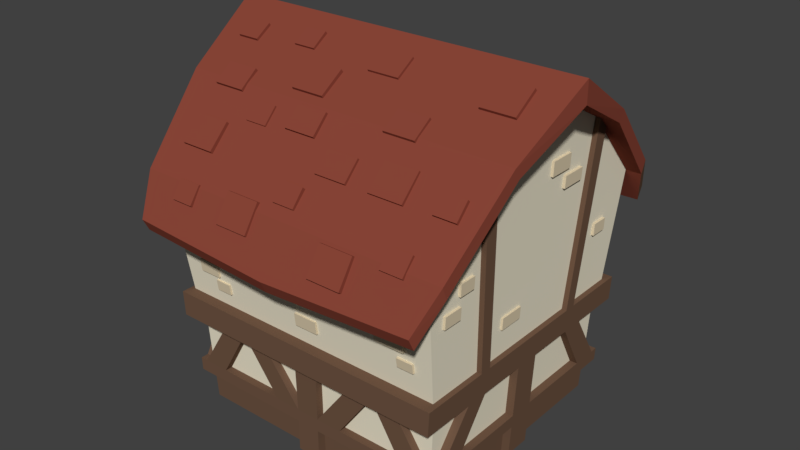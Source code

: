 # Source: medium_house_top.blend  (saved by Blender 2.78.0; exported with 4.5.12 LTS)
import bpy
from mathutils import Matrix  # noqa: F401  (used for matrix-valued properties, if any)

bpy.ops.wm.read_factory_settings(use_empty=True)
scene = bpy.context.scene
scene.name = 'Scene'

# ---- collections
col_collection_1 = bpy.data.collections.new('Collection 1'); scene.collection.children.link(col_collection_1)

# ---- materials (node trees are filled in below, after node groups)
mat_wood = bpy.data.materials.new('wood')
mat_wood.alpha_threshold = 0.0
mat_wood.use_transparent_shadow = False
mat_wood.diffuse_color = (0.1574, 0.08942, 0.05607, 1.0)
mat_wood.roughness = 0.5
mat_plaster = bpy.data.materials.new('plaster')
mat_plaster.alpha_threshold = 0.0
mat_plaster.use_transparent_shadow = False
mat_plaster.diffuse_color = (0.8412, 0.7797, 0.6112, 1.0)
mat_plaster.roughness = 0.5
mat_bricks = bpy.data.materials.new('bricks')
mat_bricks.alpha_threshold = 0.0
mat_bricks.use_transparent_shadow = False
mat_bricks.diffuse_color = (0.7106, 0.6033, 0.4212, 1.0)
mat_bricks.roughness = 0.5
mat_roof = bpy.data.materials.new('roof')
mat_roof.alpha_threshold = 0.0
mat_roof.use_transparent_shadow = False
mat_roof.diffuse_color = (0.2598, 0.06222, 0.03992, 1.0)
mat_roof.roughness = 0.5
mat_roof.line_color = (0.0, 0.0, 0.0, 1.0)

# ---- material node trees

# ---- world
world_world = bpy.data.worlds.new('World'); scene.world = world_world
world_world.color = (0.05088, 0.05088, 0.05088)
world_world.use_sun_shadow = False
world_world.sun_shadow_jitter_overblur = 0.0
world_world.cycles.sampling_method = 'MANUAL'

# ---- meshes
me_cube_001 = bpy.data.meshes.new('Cube.001')
me_cube_001.from_pydata([(1.091, 4.487, 2.179), (1.091, 4.838, 1.825), (1.091, 4.433, 2.127), (1.091, 4.782, 1.765), (1.667, 4.487, 2.179), (1.667, 4.838, 1.825), (1.667, 4.433, 2.127), (1.667, 4.782, 1.765), (-2.309, 4.333, 2.352), (-2.309, 4.685, 1.999), (-2.309, 4.279, 2.301), (-2.309, 4.629, 1.939), (-1.733, 4.333, 2.352), (-1.733, 4.685, 1.999), (-1.733, 4.279, 2.301), (-1.733, 4.629, 1.939), (-0.9709, 5.228, 1.418), (-0.9709, 5.506, 1.005), (-0.9709, 5.165, 1.378), (-0.9709, 5.439, 0.9562), (-0.3951, 5.228, 1.418), (-0.3951, 5.506, 1.005), (-0.3951, 5.165, 1.378), (-0.3951, 5.439, 0.9562), (0.7622, 3.471, 3.027), (0.7622, 3.886, 2.752), (0.7622, 3.428, 2.966), (0.7622, 3.843, 2.682), (1.338, 3.471, 3.027), (1.338, 3.886, 2.752), (1.338, 3.428, 2.966), (1.338, 3.843, 2.682), (-1.07, 3.617, 2.913), (-1.07, 4.032, 2.637), (-1.07, 3.574, 2.852), (-1.07, 3.989, 2.567), (-0.4937, 3.617, 2.913), (-0.4937, 4.032, 2.637), (-0.4937, 3.574, 2.852), (-0.4937, 3.989, 2.567), (1.939, 5.512, 0.9761), (1.939, 5.786, 0.5598), (1.939, 5.449, 0.9366), (1.939, 5.719, 0.5121), (2.515, 5.512, 0.9761), (2.515, 5.786, 0.5598), (2.515, 5.449, 0.9366), (2.515, 5.719, 0.5121), (-0.2699, 4.079, 2.569), (-0.2699, 4.328, 2.358), (-0.2699, 4.029, 2.514), (-0.2699, 4.278, 2.297), (0.1083, 4.079, 2.569), (0.1083, 4.328, 2.358), (0.1083, 4.029, 2.514), (0.1083, 4.278, 2.297), (-1.44, 4.759, 1.892), (-1.44, 4.996, 1.667), (-1.44, 4.706, 1.84), (-1.44, 4.942, 1.609), (-1.062, 4.759, 1.892), (-1.062, 4.996, 1.667), (-1.062, 4.706, 1.84), (-1.062, 4.942, 1.609), (2.149, 4.504, 2.171), (2.149, 4.741, 1.946), (2.149, 4.451, 2.119), (2.149, 4.687, 1.888), (2.527, 4.504, 2.171), (2.527, 4.741, 1.946), (2.527, 4.451, 2.119), (2.527, 4.687, 1.888), (-2.57, 5.552, 0.9022), (-2.57, 5.732, 0.629), (-2.57, 5.489, 0.8634), (-2.57, 5.666, 0.5848), (-2.192, 5.552, 0.9022), (-2.192, 5.732, 0.629), (-2.192, 5.489, 0.8634), (-2.192, 5.666, 0.5848), (-0.6976, 4.821, 1.863), (-0.6976, 5.101, 1.587), (-0.6976, 4.77, 1.816), (-0.6976, 5.048, 1.532), (-0.1571, 4.821, 1.863), (-0.1571, 5.101, 1.587), (-0.1571, 4.77, 1.816), (-0.1571, 5.048, 1.532), (0.1537, 4.485, 2.178), (0.1537, 4.764, 1.902), (0.1537, 4.434, 2.131), (0.1537, 4.712, 1.847), (0.6942, 4.485, 2.178), (0.6942, 4.764, 1.902), (0.6942, 4.434, 2.131), (0.6942, 4.712, 1.847), (-2.328, 5.053, 1.636), (-2.328, 5.296, 1.327), (-2.328, 4.997, 1.595), (-2.328, 5.237, 1.279), (-1.787, 5.053, 1.636), (-1.787, 5.296, 1.327), (-1.787, 4.997, 1.595), (-1.787, 5.237, 1.279), (0.8508, 5.096, 1.59), (0.8508, 5.32, 1.268), (0.8508, 5.037, 1.553), (0.8508, 5.259, 1.224), (1.391, 5.096, 1.59), (1.391, 5.32, 1.268), (1.391, 5.037, 1.553), (1.391, 5.259, 1.224), (-0.0157, 5.555, 0.8877), (-0.0157, 5.767, 0.5568), (-0.0157, 5.495, 0.8523), (-0.0157, 5.704, 0.5149), (0.5248, 5.555, 0.8877), (0.5248, 5.767, 0.5568), (0.5248, 5.495, 0.8523), (0.5248, 5.704, 0.5149), (-2.02, 3.693, 2.87), (-2.02, 3.958, 2.678), (-2.02, 3.648, 2.811), (-2.02, 3.912, 2.613), (-1.642, 3.693, 2.87), (-1.642, 3.958, 2.678), (-1.642, 3.648, 2.811), (-1.642, 3.912, 2.613), (1.785, 3.854, 2.764), (1.785, 4.103, 2.552), (1.785, 3.804, 2.709), (1.785, 4.053, 2.492), (2.163, 3.854, 2.764), (2.163, 4.103, 2.552), (2.163, 3.804, 2.709), (2.163, 4.053, 2.492), (-1.498, 5.606, 0.8041), (-1.498, 5.795, 0.5374), (-1.498, 5.544, 0.7631), (-1.498, 5.731, 0.4909), (-1.12, 5.606, 0.8041), (-1.12, 5.795, 0.5374), (-1.12, 5.544, 0.7631), (-1.12, 5.731, 0.4909), (1.091, 4.487, -1.762), (1.091, 4.838, -1.409), (1.091, 4.433, -1.711), (1.091, 4.782, -1.349), (1.667, 4.487, -1.762), (1.667, 4.838, -1.409), (1.667, 4.433, -1.711), (1.667, 4.782, -1.349), (-2.309, 4.333, -1.936), (-2.309, 4.685, -1.583), (-2.309, 4.279, -1.885), (-2.309, 4.629, -1.522), (-1.733, 4.333, -1.936), (-1.733, 4.685, -1.583), (-1.733, 4.279, -1.885), (-1.733, 4.629, -1.522), (-0.9709, 5.228, -1.002), (-0.9709, 5.506, -0.5883), (-0.9709, 5.165, -0.9617), (-0.9709, 5.439, -0.5399), (-0.3951, 5.228, -1.002), (-0.3951, 5.506, -0.5883), (-0.3951, 5.165, -0.9617), (-0.3951, 5.439, -0.5399), (0.7622, 3.471, -2.611), (0.7622, 3.886, -2.336), (0.7622, 3.428, -2.55), (0.7622, 3.843, -2.265), (1.338, 3.471, -2.611), (1.338, 3.886, -2.336), (1.338, 3.428, -2.55), (1.338, 3.843, -2.265), (-1.07, 3.617, -2.497), (-1.07, 4.032, -2.221), (-1.07, 3.574, -2.435), (-1.07, 3.989, -2.151), (-0.4937, 3.617, -2.497), (-0.4937, 4.032, -2.221), (-0.4937, 3.574, -2.435), (-0.4937, 3.989, -2.151), (1.939, 5.512, -0.5598), (1.939, 5.786, -0.1436), (1.939, 5.449, -0.5204), (1.939, 5.719, -0.09588), (2.515, 5.512, -0.5598), (2.515, 5.786, -0.1436), (2.515, 5.449, -0.5204), (2.515, 5.719, -0.09588), (-0.2699, 4.079, -2.153), (-0.2699, 4.328, -1.941), (-0.2699, 4.029, -2.098), (-0.2699, 4.278, -1.88), (0.1083, 4.079, -2.153), (0.1083, 4.328, -1.941), (0.1083, 4.029, -2.098), (0.1083, 4.278, -1.88), (-1.44, 4.759, -1.476), (-1.44, 4.996, -1.251), (-1.44, 4.706, -1.424), (-1.44, 4.942, -1.193), (-1.062, 4.759, -1.476), (-1.062, 4.996, -1.251), (-1.062, 4.706, -1.424), (-1.062, 4.942, -1.193), (2.149, 4.504, -1.754), (2.149, 4.741, -1.529), (2.149, 4.451, -1.702), (2.149, 4.687, -1.471), (2.527, 4.504, -1.754), (2.527, 4.741, -1.529), (2.527, 4.451, -1.702), (2.527, 4.687, -1.471), (-2.57, 5.552, -0.486), (-2.57, 5.732, -0.2128), (-2.57, 5.489, -0.4472), (-2.57, 5.666, -0.1686), (-2.192, 5.552, -0.486), (-2.192, 5.732, -0.2128), (-2.192, 5.489, -0.4472), (-2.192, 5.666, -0.1686), (-0.6976, 4.821, -1.447), (-0.6976, 5.101, -1.171), (-0.6976, 4.77, -1.399), (-0.6976, 5.048, -1.116), (-0.1571, 4.821, -1.447), (-0.1571, 5.101, -1.171), (-0.1571, 4.77, -1.399), (-0.1571, 5.048, -1.116), (0.1537, 4.485, -1.762), (0.1537, 4.764, -1.486), (0.1537, 4.434, -1.715), (0.1537, 4.712, -1.431), (0.6942, 4.485, -1.762), (0.6942, 4.764, -1.486), (0.6942, 4.434, -1.715), (0.6942, 4.712, -1.431), (-2.328, 5.053, -1.22), (-2.328, 5.296, -0.911), (-2.328, 4.997, -1.179), (-2.328, 5.237, -0.8632), (-1.787, 5.053, -1.22), (-1.787, 5.296, -0.911), (-1.787, 4.997, -1.179), (-1.787, 5.237, -0.8632), (0.8508, 5.096, -1.174), (0.8508, 5.32, -0.8518), (0.8508, 5.037, -1.136), (0.8508, 5.259, -0.8075), (1.391, 5.096, -1.174), (1.391, 5.32, -0.8518), (1.391, 5.037, -1.136), (1.391, 5.259, -0.8075), (-0.0157, 5.555, -0.4715), (-0.0157, 5.767, -0.1406), (-0.0157, 5.495, -0.4361), (-0.0157, 5.704, -0.09869), (0.5248, 5.555, -0.4715), (0.5248, 5.767, -0.1406), (0.5248, 5.495, -0.4361), (0.5248, 5.704, -0.09869), (-2.02, 3.693, -2.453), (-2.02, 3.958, -2.261), (-2.02, 3.648, -2.395), (-2.02, 3.912, -2.197), (-1.642, 3.693, -2.453), (-1.642, 3.958, -2.261), (-1.642, 3.648, -2.395), (-1.642, 3.912, -2.197), (1.785, 3.854, -2.348), (1.785, 4.103, -2.136), (1.785, 3.804, -2.293), (1.785, 4.053, -2.075), (2.163, 3.854, -2.348), (2.163, 4.103, -2.136), (2.163, 3.804, -2.293), (2.163, 4.053, -2.075), (-1.498, 5.606, -0.3879), (-1.498, 5.795, -0.1212), (-1.498, 5.544, -0.3469), (-1.498, 5.731, -0.07471), (-1.12, 5.606, -0.3879), (-1.12, 5.795, -0.1212), (-1.12, 5.544, -0.3469), (-1.12, 5.731, -0.07471), (2.353, 2.305, 0.895), (2.371, 2.503, 0.895), (2.353, 2.305, 0.4692), (2.371, 2.503, 0.4692), (2.415, 2.305, 0.895), (2.424, 2.503, 0.895), (2.415, 2.305, 0.4692), (2.424, 2.503, 0.4692), (2.463, 4.064, -0.3194), (2.482, 4.261, -0.3194), (2.463, 4.064, -0.7452), (2.482, 4.261, -0.7452), (2.525, 4.064, -0.3194), (2.535, 4.261, -0.3194), (2.525, 4.064, -0.7452), (2.535, 4.261, -0.7452), (2.476, 4.367, 0.03164), (2.494, 4.6, 0.03164), (2.476, 4.367, -0.3942), (2.494, 4.6, -0.3942), (2.538, 4.367, 0.03164), (2.547, 4.6, 0.03164), (2.538, 4.367, -0.3942), (2.547, 4.6, -0.3942), (2.419, 3.356, 1.976), (2.437, 3.554, 1.976), (2.419, 3.356, 1.687), (2.437, 3.554, 1.687), (2.481, 3.356, 1.976), (2.49, 3.554, 1.976), (2.481, 3.356, 1.687), (2.49, 3.554, 1.687), (2.396, 2.993, 2.263), (2.414, 3.191, 2.263), (2.396, 2.993, 1.932), (2.414, 3.191, 1.932), (2.458, 2.993, 2.263), (2.467, 3.191, 2.263), (2.458, 2.993, 1.932), (2.467, 3.191, 1.932), (2.396, 2.889, -1.368), (2.414, 3.087, -1.368), (2.396, 2.889, -1.657), (2.414, 3.087, -1.657), (2.458, 2.889, -1.368), (2.467, 3.087, -1.368), (2.458, 2.889, -1.657), (2.467, 3.087, -1.657), (-2.353, 2.305, 0.895), (-2.371, 2.503, 0.895), (-2.353, 2.305, 0.4692), (-2.371, 2.503, 0.4692), (-2.415, 2.305, 0.895), (-2.424, 2.503, 0.895), (-2.415, 2.305, 0.4692), (-2.424, 2.503, 0.4692), (-2.463, 4.064, -0.3194), (-2.482, 4.261, -0.3194), (-2.463, 4.064, -0.7452), (-2.482, 4.261, -0.7452), (-2.525, 4.064, -0.3194), (-2.535, 4.261, -0.3194), (-2.525, 4.064, -0.7452), (-2.535, 4.261, -0.7452), (-2.476, 4.367, 0.03164), (-2.494, 4.6, 0.03164), (-2.476, 4.367, -0.3942), (-2.494, 4.6, -0.3942), (-2.538, 4.367, 0.03164), (-2.547, 4.6, 0.03164), (-2.538, 4.367, -0.3942), (-2.547, 4.6, -0.3942), (-2.419, 3.356, 1.976), (-2.437, 3.554, 1.976), (-2.419, 3.356, 1.687), (-2.437, 3.554, 1.687), (-2.481, 3.356, 1.976), (-2.49, 3.554, 1.976), (-2.481, 3.356, 1.687), (-2.49, 3.554, 1.687), (-2.396, 2.993, 2.263), (-2.414, 3.191, 2.263), (-2.396, 2.993, 1.932), (-2.414, 3.191, 1.932), (-2.458, 2.993, 2.263), (-2.467, 3.191, 2.263), (-2.458, 2.993, 1.932), (-2.467, 3.191, 1.932), (-2.396, 2.889, -1.368), (-2.414, 3.087, -1.368), (-2.396, 2.889, -1.657), (-2.414, 3.087, -1.657), (-2.458, 2.889, -1.368), (-2.467, 3.087, -1.368), (-2.458, 2.889, -1.657), (-2.467, 3.087, -1.657), (-0.08339, 2.131, 2.427), (-0.08339, 2.34, 2.451), (-0.08339, 2.131, 2.37), (-0.08339, 2.34, 2.398), (0.3231, 2.131, 2.427), (0.3231, 2.34, 2.451), (0.3231, 2.131, 2.37), (0.3231, 2.34, 2.398), (-2.022, 2.341, 2.454), (-2.022, 2.551, 2.478), (-2.022, 2.341, 2.398), (-2.022, 2.551, 2.426), (-1.644, 2.341, 2.454), (-1.644, 2.551, 2.478), (-1.644, 2.341, 2.398), (-1.644, 2.551, 2.426), (-1.72, 2.101, 2.421), (-1.72, 2.276, 2.444), (-1.72, 2.101, 2.364), (-1.72, 2.276, 2.392), (-1.445, 2.101, 2.421), (-1.445, 2.276, 2.444), (-1.445, 2.101, 2.364), (-1.445, 2.276, 2.392), (1.453, 2.543, 2.494), (1.453, 2.734, 2.517), (1.453, 2.543, 2.437), (1.453, 2.734, 2.465), (1.952, 2.543, 2.494), (1.952, 2.734, 2.517), (1.952, 2.543, 2.437), (1.952, 2.734, 2.465), (1.808, 2.251, 2.442), (1.808, 2.404, 2.465), (1.808, 2.251, 2.385), (1.808, 2.404, 2.413), (2.085, 2.251, 2.442), (2.085, 2.404, 2.465), (2.085, 2.251, 2.385), (2.085, 2.404, 2.413), (-0.5345, 2.996, 2.537), (-0.5345, 3.206, 2.56), (-0.5345, 2.996, 2.48), (-0.5345, 3.206, 2.508), (-0.128, 2.996, 2.537), (-0.128, 3.206, 2.56), (-0.128, 2.996, 2.48), (-0.128, 3.206, 2.508), (-0.08339, 2.131, -2.011), (-0.08339, 2.34, -2.034), (-0.08339, 2.131, -1.954), (-0.08339, 2.34, -1.982), (0.3231, 2.131, -2.011), (0.3231, 2.34, -2.034), (0.3231, 2.131, -1.954), (0.3231, 2.34, -1.982), (-2.022, 2.341, -2.038), (-2.022, 2.551, -2.062), (-2.022, 2.341, -1.981), (-2.022, 2.551, -2.01), (-1.644, 2.341, -2.038), (-1.644, 2.551, -2.062), (-1.644, 2.341, -1.981), (-1.644, 2.551, -2.01), (-1.72, 2.101, -2.004), (-1.72, 2.276, -2.028), (-1.72, 2.101, -1.947), (-1.72, 2.276, -1.976), (-1.445, 2.101, -2.004), (-1.445, 2.276, -2.028), (-1.445, 2.101, -1.947), (-1.445, 2.276, -1.976), (1.453, 2.543, -2.077), (1.453, 2.734, -2.101), (1.453, 2.543, -2.02), (1.453, 2.734, -2.049), (1.952, 2.543, -2.077), (1.952, 2.734, -2.101), (1.952, 2.543, -2.02), (1.952, 2.734, -2.049), (1.808, 2.251, -2.026), (1.808, 2.404, -2.049), (1.808, 2.251, -1.969), (1.808, 2.404, -1.997), (2.085, 2.251, -2.026), (2.085, 2.404, -2.049), (2.085, 2.251, -1.969), (2.085, 2.404, -1.997), (-0.5345, 2.996, -2.121), (-0.5345, 3.206, -2.144), (-0.5345, 2.996, -2.064), (-0.5345, 3.206, -2.092), (-0.128, 2.996, -2.121), (-0.128, 3.206, -2.144), (-0.128, 2.996, -2.064), (-0.128, 3.206, -2.092), (2.356, 1.854, 2.356), (2.458, 3.698, 2.598), (2.417, 1.439, 2.538), (2.44, 1.849, 2.538), (2.282, 1.439, 2.248), (2.192, -0.1714, 2.204), (2.327, -0.1714, 0.4307), (2.528, 4.935, 1.412), (2.356, 1.854, 1.19), (2.44, 1.849, 1.19), (2.417, 1.439, 0.4307), (2.282, 1.439, 0.4307), (2.192, -0.1714, 0.4307), (2.516, 4.733, 1.615), (2.356, 1.854, 1.389), (2.44, 1.849, 1.389), (2.417, 1.439, 1.247), (2.282, 1.439, 1.247), (2.611, 4.935, 1.412), (2.6, 4.733, 1.615), (2.368, 0.5598, 2.355), (2.356, 0.3439, 2.355), (2.417, 1.439, 1.641), (2.282, 1.439, 1.635), (2.368, 0.5598, 1.781), (2.368, 0.5598, 2.225), (0.1996, -0.1714, 2.355), (2.368, 0.5598, 0.4307), (2.233, 0.5598, 2.225), (2.233, 0.5598, 0.4307), (2.233, 0.5598, 1.779), (2.356, 0.3439, 0.4307), (2.356, 0.3449, 0.4307), (2.221, 0.3524, 0.4307), (2.221, 0.3524, 2.219), (2.235, 0.5598, 2.355), (1.794, 0.5598, 2.225), (1.794, 0.5598, 2.355), (1.679, 1.439, 2.248), (1.274, 1.439, 2.248), (1.679, 1.439, 2.368), (1.274, 1.439, 2.368), (0.6359, 0.5598, 2.225), (0.6359, 0.5598, 2.355), (0.8588, 1.439, 2.248), (0.8588, 1.439, 2.368), (0.1988, 0.5598, 2.225), (0.1988, 0.5598, 2.355), (0.2105, 1.439, 2.368), (0.2105, 1.439, 2.248), (0.1996, 0.3451, 2.355), (0.1996, 0.3467, 2.219), (0.1996, -0.1714, 2.204), (2.904, 4.935, 1.412), (2.52, 3.071, 2.968), (2.725, 3.698, 2.598), (2.904, 5.112, 1.508), (2.52, 3.277, 3.072), (2.725, 3.905, 2.679), (-2.356, 1.854, 2.356), (-2.458, 3.698, 2.598), (-2.417, 1.439, 2.538), (-2.44, 1.849, 2.538), (-2.282, 1.439, 2.248), (-2.192, -0.1714, 2.204), (-2.327, -0.1714, 0.4307), (-2.528, 4.935, 1.412), (-2.356, 1.854, 1.19), (-2.44, 1.849, 1.19), (-2.417, 1.439, 0.4307), (-2.282, 1.439, 0.4307), (-2.192, -0.1714, 0.4307), (-2.516, 4.733, 1.615), (-2.356, 1.854, 1.389), (-2.44, 1.849, 1.389), (-2.417, 1.439, 1.247), (-2.282, 1.439, 1.247), (-2.611, 4.935, 1.412), (-2.6, 4.733, 1.615), (-2.368, 0.5598, 2.355), (-2.356, 0.3439, 2.355), (-2.417, 1.439, 1.641), (-2.282, 1.439, 1.635), (-2.368, 0.5598, 1.781), (-2.368, 0.5598, 2.225), (-0.1996, -0.1714, 2.355), (-2.368, 0.5598, 0.4307), (-2.233, 0.5598, 2.225), (-2.233, 0.5598, 0.4307), (-2.233, 0.5598, 1.779), (-2.356, 0.3439, 0.4307), (-2.356, 0.3449, 0.4307), (-2.221, 0.3524, 0.4307), (-2.221, 0.3524, 2.219), (-3.725e-09, 2.974, 3.028), (-2.235, 0.5598, 2.355), (-1.794, 0.5598, 2.225), (-1.794, 0.5598, 2.355), (-1.679, 1.439, 2.248), (-1.274, 1.439, 2.248), (-1.679, 1.439, 2.368), (-1.274, 1.439, 2.368), (-0.6359, 0.5598, 2.225), (-0.6359, 0.5598, 2.355), (-0.8588, 1.439, 2.248), (-0.8588, 1.439, 2.368), (-0.1988, 0.5598, 2.225), (-0.1988, 0.5598, 2.355), (-0.2105, 1.439, 2.368), (-0.2105, 1.439, 2.248), (-0.1996, 0.3451, 2.355), (-0.1996, 0.3467, 2.219), (-0.1996, -0.1714, 2.204), (-2.904, 4.935, 1.412), (-2.52, 3.071, 2.968), (-2.725, 3.698, 2.598), (-3.725e-09, 3.181, 3.131), (-2.904, 5.112, 1.508), (-2.52, 3.277, 3.072), (-2.725, 3.905, 2.679), (-3.725e-09, 3.905, 2.679), (2.356, 1.854, -1.94), (2.458, 3.698, -2.181), (2.356, 1.854, 0.2081), (2.564, 5.583, 0.2081), (2.417, 1.439, -2.122), (2.44, 1.849, -2.122), (2.282, 1.439, -1.832), (2.192, -0.1714, -1.788), (2.327, -0.1714, -0.0145), (2.528, 4.935, -0.9954), (2.356, 1.854, -0.7743), (2.44, 1.849, -0.7743), (2.417, 1.439, -0.0145), (2.282, 1.439, -0.0145), (2.192, -0.1714, -0.0145), (2.516, 4.733, -1.198), (2.356, 1.854, -0.9728), (2.44, 1.849, -0.9725), (2.417, 1.439, -0.8303), (2.282, 1.439, -0.8303), (2.611, 4.935, -0.9954), (2.6, 4.733, -1.198), (2.368, 0.5598, -1.939), (2.356, 0.3439, -1.939), (2.417, 1.439, -1.224), (2.282, 1.439, -1.218), (2.368, 0.5598, -1.365), (2.368, 0.5598, -1.808), (0.1996, -0.1714, -1.939), (2.368, 0.5598, -0.0145), (2.233, 0.5598, -1.808), (2.233, 0.5598, -0.0145), (2.233, 0.5598, -1.362), (2.356, 0.3439, -0.0145), (2.356, 0.3449, -0.0145), (2.221, 0.3524, -0.0145), (2.221, 0.3524, -1.802), (2.235, 0.5598, -1.939), (1.794, 0.5598, -1.808), (1.794, 0.5598, -1.939), (1.679, 1.439, -1.832), (1.274, 1.439, -1.832), (1.679, 1.439, -1.952), (1.274, 1.439, -1.952), (0.6359, 0.5598, -1.808), (0.6359, 0.5598, -1.939), (0.8588, 1.439, -1.832), (0.8588, 1.439, -1.952), (0.1988, 0.5598, -1.808), (0.1988, 0.5598, -1.939), (0.2105, 1.439, -1.952), (0.2105, 1.439, -1.832), (0.1996, 0.3451, -1.939), (0.1996, 0.3467, -1.802), (0.1996, -0.1714, -1.788), (2.904, 4.935, -0.9954), (2.52, 3.071, -2.552), (2.725, 3.698, -2.181), (3.063, 5.583, 0.2081), (2.904, 5.112, -1.091), (2.52, 3.277, -2.655), (2.725, 3.905, -2.263), (3.063, 5.944, 0.2081), (-2.356, 1.854, -1.94), (-2.458, 3.698, -2.181), (-2.356, 1.854, 0.2081), (-2.564, 5.583, 0.2081), (-2.417, 1.439, -2.122), (-2.44, 1.849, -2.122), (-2.282, 1.439, -1.832), (-2.192, -0.1714, -1.788), (-2.327, -0.1714, -0.0145), (-2.528, 4.935, -0.9954), (-2.356, 1.854, -0.7743), (-2.44, 1.849, -0.7743), (-2.417, 1.439, -0.0145), (-2.282, 1.439, -0.0145), (-2.192, -0.1714, -0.0145), (-2.516, 4.733, -1.198), (-2.356, 1.854, -0.9728), (-2.44, 1.849, -0.9725), (-2.417, 1.439, -0.8303), (-2.282, 1.439, -0.8303), (-2.611, 4.935, -0.9954), (-2.6, 4.733, -1.198), (-2.368, 0.5598, -1.939), (-2.356, 0.3439, -1.939), (-2.417, 1.439, -1.224), (-2.282, 1.439, -1.218), (-2.368, 0.5598, -1.365), (-2.368, 0.5598, -1.808), (-0.1996, -0.1714, -1.939), (-2.368, 0.5598, -0.0145), (-2.233, 0.5598, -1.808), (-2.233, 0.5598, -0.0145), (-2.233, 0.5598, -1.362), (-2.356, 0.3439, -0.0145), (-2.356, 0.3449, -0.0145), (-2.221, 0.3524, -0.0145), (-2.221, 0.3524, -1.802), (-3.725e-09, 2.974, -2.611), (-2.235, 0.5598, -1.939), (-1.794, 0.5598, -1.808), (-1.794, 0.5598, -1.939), (-1.679, 1.439, -1.832), (-1.274, 1.439, -1.832), (-1.679, 1.439, -1.952), (-1.274, 1.439, -1.952), (-0.6359, 0.5598, -1.808), (-0.6359, 0.5598, -1.939), (-0.8588, 1.439, -1.832), (-0.8588, 1.439, -1.952), (-0.1988, 0.5598, -1.808), (-0.1988, 0.5598, -1.939), (-0.2105, 1.439, -1.952), (-0.2105, 1.439, -1.832), (-0.1996, 0.3451, -1.939), (-0.1996, 0.3467, -1.802), (-0.1996, -0.1714, -1.788), (-2.904, 4.935, -0.9954), (-2.52, 3.071, -2.552), (-2.725, 3.698, -2.181), (-3.063, 5.583, 0.2081), (-3.725e-09, 3.181, -2.715), (-2.904, 5.112, -1.091), (-2.52, 3.277, -2.655), (-2.725, 3.905, -2.263), (-3.063, 5.944, 0.2081)], [(516, 508), (576, 567), (639, 631), (703, 694)], [(0, 1, 3, 2), (8, 9, 11, 10), (6, 7, 5, 4), (4, 5, 1, 0), (2, 6, 4, 0), (7, 3, 1, 5), (14, 15, 13, 12), (12, 13, 9, 8), (10, 14, 12, 8), (15, 11, 9, 13), (16, 17, 19, 18), (22, 23, 21, 20), (20, 21, 17, 16), (18, 22, 20, 16), (23, 19, 17, 21), (24, 25, 27, 26), (30, 31, 29, 28), (28, 29, 25, 24), (26, 30, 28, 24), (31, 27, 25, 29), (32, 33, 35, 34), (38, 39, 37, 36), (36, 37, 33, 32), (34, 38, 36, 32), (39, 35, 33, 37), (40, 41, 43, 42), (46, 47, 45, 44), (44, 45, 41, 40), (42, 46, 44, 40), (47, 43, 41, 45), (48, 49, 51, 50), (54, 55, 53, 52), (52, 53, 49, 48), (50, 54, 52, 48), (55, 51, 49, 53), (56, 57, 59, 58), (62, 63, 61, 60), (60, 61, 57, 56), (58, 62, 60, 56), (63, 59, 57, 61), (64, 65, 67, 66), (70, 71, 69, 68), (68, 69, 65, 64), (66, 70, 68, 64), (71, 67, 65, 69), (72, 73, 75, 74), (78, 79, 77, 76), (76, 77, 73, 72), (74, 78, 76, 72), (79, 75, 73, 77), (80, 81, 83, 82), (86, 87, 85, 84), (84, 85, 81, 80), (82, 86, 84, 80), (87, 83, 81, 85), (88, 89, 91, 90), (94, 95, 93, 92), (92, 93, 89, 88), (90, 94, 92, 88), (95, 91, 89, 93), (96, 97, 99, 98), (102, 103, 101, 100), (100, 101, 97, 96), (98, 102, 100, 96), (103, 99, 97, 101), (104, 105, 107, 106), (110, 111, 109, 108), (108, 109, 105, 104), (106, 110, 108, 104), (111, 107, 105, 109), (112, 113, 115, 114), (118, 119, 117, 116), (116, 117, 113, 112), (114, 118, 116, 112), (119, 115, 113, 117), (120, 121, 123, 122), (126, 127, 125, 124), (124, 125, 121, 120), (122, 126, 124, 120), (127, 123, 121, 125), (128, 129, 131, 130), (134, 135, 133, 132), (132, 133, 129, 128), (130, 134, 132, 128), (135, 131, 129, 133), (136, 137, 139, 138), (142, 143, 141, 140), (140, 141, 137, 136), (138, 142, 140, 136), (143, 139, 137, 141), (144, 146, 147, 145), (152, 154, 155, 153), (150, 148, 149, 151), (148, 144, 145, 149), (146, 144, 148, 150), (151, 149, 145, 147), (158, 156, 157, 159), (156, 152, 153, 157), (154, 152, 156, 158), (159, 157, 153, 155), (160, 162, 163, 161), (166, 164, 165, 167), (164, 160, 161, 165), (162, 160, 164, 166), (167, 165, 161, 163), (168, 170, 171, 169), (174, 172, 173, 175), (172, 168, 169, 173), (170, 168, 172, 174), (175, 173, 169, 171), (176, 178, 179, 177), (182, 180, 181, 183), (180, 176, 177, 181), (178, 176, 180, 182), (183, 181, 177, 179), (184, 186, 187, 185), (190, 188, 189, 191), (188, 184, 185, 189), (186, 184, 188, 190), (191, 189, 185, 187), (192, 194, 195, 193), (198, 196, 197, 199), (196, 192, 193, 197), (194, 192, 196, 198), (199, 197, 193, 195), (200, 202, 203, 201), (206, 204, 205, 207), (204, 200, 201, 205), (202, 200, 204, 206), (207, 205, 201, 203), (208, 210, 211, 209), (214, 212, 213, 215), (212, 208, 209, 213), (210, 208, 212, 214), (215, 213, 209, 211), (216, 218, 219, 217), (222, 220, 221, 223), (220, 216, 217, 221), (218, 216, 220, 222), (223, 221, 217, 219), (224, 226, 227, 225), (230, 228, 229, 231), (228, 224, 225, 229), (226, 224, 228, 230), (231, 229, 225, 227), (232, 234, 235, 233), (238, 236, 237, 239), (236, 232, 233, 237), (234, 232, 236, 238), (239, 237, 233, 235), (240, 242, 243, 241), (246, 244, 245, 247), (244, 240, 241, 245), (242, 240, 244, 246), (247, 245, 241, 243), (248, 250, 251, 249), (254, 252, 253, 255), (252, 248, 249, 253), (250, 248, 252, 254), (255, 253, 249, 251), (256, 258, 259, 257), (262, 260, 261, 263), (260, 256, 257, 261), (258, 256, 260, 262), (263, 261, 257, 259), (264, 266, 267, 265), (270, 268, 269, 271), (268, 264, 265, 269), (266, 264, 268, 270), (271, 269, 265, 267), (272, 274, 275, 273), (278, 276, 277, 279), (276, 272, 273, 277), (274, 272, 276, 278), (279, 277, 273, 275), (280, 282, 283, 281), (286, 284, 285, 287), (284, 280, 281, 285), (282, 280, 284, 286), (287, 285, 281, 283), (298, 299, 303, 302), (290, 291, 295, 294), (294, 295, 293, 292), (292, 293, 289, 288), (290, 294, 292, 288), (295, 291, 289, 293), (302, 303, 301, 300), (300, 301, 297, 296), (298, 302, 300, 296), (303, 299, 297, 301), (306, 307, 311, 310), (310, 311, 309, 308), (308, 309, 305, 304), (306, 310, 308, 304), (311, 307, 305, 309), (314, 315, 319, 318), (318, 319, 317, 316), (316, 317, 313, 312), (314, 318, 316, 312), (319, 315, 313, 317), (322, 323, 327, 326), (326, 327, 325, 324), (324, 325, 321, 320), (322, 326, 324, 320), (327, 323, 321, 325), (330, 331, 335, 334), (334, 335, 333, 332), (332, 333, 329, 328), (330, 334, 332, 328), (335, 331, 329, 333), (346, 350, 351, 347), (338, 342, 343, 339), (342, 340, 341, 343), (340, 336, 337, 341), (338, 336, 340, 342), (343, 341, 337, 339), (350, 348, 349, 351), (348, 344, 345, 349), (346, 344, 348, 350), (351, 349, 345, 347), (354, 358, 359, 355), (358, 356, 357, 359), (356, 352, 353, 357), (354, 352, 356, 358), (359, 357, 353, 355), (362, 366, 367, 363), (366, 364, 365, 367), (364, 360, 361, 365), (362, 360, 364, 366), (367, 365, 361, 363), (370, 374, 375, 371), (374, 372, 373, 375), (372, 368, 369, 373), (370, 368, 372, 374), (375, 373, 369, 371), (378, 382, 383, 379), (382, 380, 381, 383), (380, 376, 377, 381), (378, 376, 380, 382), (383, 381, 377, 379), (384, 385, 387, 386), (392, 393, 395, 394), (390, 391, 389, 388), (388, 389, 385, 384), (386, 390, 388, 384), (391, 387, 385, 389), (398, 399, 397, 396), (396, 397, 393, 392), (394, 398, 396, 392), (399, 395, 393, 397), (400, 401, 403, 402), (406, 407, 405, 404), (404, 405, 401, 400), (402, 406, 404, 400), (407, 403, 401, 405), (408, 409, 411, 410), (414, 415, 413, 412), (412, 413, 409, 408), (410, 414, 412, 408), (415, 411, 409, 413), (416, 417, 419, 418), (422, 423, 421, 420), (420, 421, 417, 416), (418, 422, 420, 416), (423, 419, 417, 421), (424, 425, 427, 426), (430, 431, 429, 428), (428, 429, 425, 424), (426, 430, 428, 424), (431, 427, 425, 429), (432, 434, 435, 433), (440, 442, 443, 441), (438, 436, 437, 439), (436, 432, 433, 437), (434, 432, 436, 438), (439, 437, 433, 435), (446, 444, 445, 447), (444, 440, 441, 445), (442, 440, 444, 446), (447, 445, 441, 443), (448, 450, 451, 449), (454, 452, 453, 455), (452, 448, 449, 453), (450, 448, 452, 454), (455, 453, 449, 451), (456, 458, 459, 457), (462, 460, 461, 463), (460, 456, 457, 461), (458, 456, 460, 462), (463, 461, 457, 459), (464, 466, 467, 465), (470, 468, 469, 471), (468, 464, 465, 469), (466, 464, 468, 470), (471, 469, 465, 467), (472, 474, 475, 473), (478, 476, 477, 479), (476, 472, 473, 477), (474, 472, 476, 478), (479, 477, 473, 475), (504, 507, 509, 510), (581, 585, 584, 589, 588, 528, 529, 524, 525, 521, 520, 518, 484, 503, 502, 482, 541, 561, 562, 543, 578, 580), (497, 503, 484, 508, 514, 513, 509, 491), (717, 687, 686, 702, 707, 708, 704, 710, 714, 715, 651, 650, 646, 640, 644, 643, 638, 623, 624, 653, 629, 692), (514, 531, 532, 485), (680, 664, 601, 617, 618, 606, 669, 681), (513, 514, 485, 492), (666, 674, 675, 548, 547), (602, 665, 722, 721, 701, 657, 658), (603, 604, 487, 488), (507, 490, 491, 509), (490, 496, 497, 491), (498, 489, 488, 487), (495, 499, 493, 494), (505, 500, 501, 511, 507, 504, 496, 502), (512, 507, 509, 513), (484, 518, 508), (505, 502, 503, 508), (504, 510, 497, 496), (494, 493, 481, 480), (486, 512, 513, 492), (539, 480, 481, 540), (512, 511, 501, 530, 531, 514, 513), (498, 487, 604, 659, 533), (508, 515, 500, 505), (517, 521, 519, 516), (515, 508, 518, 520), (519, 521, 525, 524), (516, 519, 524, 529, 526, 522), (522, 523, 517, 516), (527, 523, 521, 525), (526, 527, 523, 522), (519, 521, 523, 522), (525, 524, 526, 527), (719, 692, 629, 655, 608, 615, 609, 486, 492, 485, 532, 506, 565, 592, 544, 551, 545, 672, 678, 671), (528, 527, 526, 529), (533, 535, 481, 493, 499, 498), (676, 693, 698, 672, 545, 571, 566, 549, 555, 561, 541, 542, 554, 558, 557, 548, 675, 684, 685, 681, 669, 668, 688, 682), (533, 536, 538, 535), (535, 538, 537, 534), (725, 660, 662, 727), (534, 537, 596, 574), (659, 663, 536, 533), (727, 662, 661, 724, 726), (728, 663, 660, 725), (532, 531, 530, 506), (563, 569, 568, 566), (556, 550, 568, 572, 573, 567, 543, 562), (573, 544, 592, 591), (572, 551, 544, 573), (669, 606, 605, 668), (708, 707, 705, 670, 689, 688, 668, 605, 625, 626, 607, 641, 643, 644, 648, 647, 652, 651, 715, 716, 711, 712), (666, 547, 546, 667), (566, 568, 550, 549), (549, 550, 556, 555), (557, 546, 547, 548), (554, 553, 552, 558), (564, 561, 555, 563, 566, 570, 560, 559), (571, 572, 568, 566), (543, 567, 578), (564, 567, 562, 561), (563, 555, 556, 569), (553, 539, 540, 552), (545, 551, 572, 571), (613, 619, 625, 605, 606, 618, 622, 621, 612, 489, 498, 499, 495, 483, 482, 502, 496, 490, 507, 512, 486, 609, 635, 630), (571, 572, 573, 591, 590, 560, 570), (557, 593, 723, 667, 546), (567, 564, 559, 575), (577, 576, 579, 581), (575, 580, 578, 567), (579, 584, 585, 581), (576, 582, 586, 589, 584, 579), (582, 576, 577, 583), (587, 585, 581, 583), (586, 582, 583, 587), (579, 582, 583, 581), (585, 587, 586, 584), (588, 589, 586, 587), (593, 557, 558, 552, 540, 595), (593, 595, 599, 597), (595, 594, 598, 599), (594, 574, 596, 598), (723, 593, 597, 728), (592, 565, 590, 591), (627, 633, 632, 630), (489, 612, 611, 603, 488), (620, 614, 632, 636, 637, 631, 607, 626), (553, 554, 542, 483, 495, 494, 480, 539), (637, 608, 655, 654), (599, 598, 596, 537, 538, 600), (636, 615, 608, 637), (603, 611, 610, 604), (630, 632, 614, 613), (613, 614, 620, 619), (621, 610, 611, 612), (618, 617, 616, 622), (628, 625, 619, 627, 630, 634, 624, 623), (635, 636, 632, 630), (607, 631, 641), (628, 631, 626, 625), (627, 619, 620, 633), (617, 601, 602, 616), (609, 615, 636, 635), (542, 541, 482, 483), (635, 636, 637, 654, 653, 624, 634), (621, 656, 659, 604, 610), (631, 628, 623, 638), (640, 639, 642, 644), (638, 643, 641, 631), (642, 647, 648, 644), (639, 645, 649, 652, 647, 642), (645, 639, 640, 646), (528, 588, 587, 583, 577, 581, 580, 575, 559, 560, 590, 565, 506, 530, 501, 500, 515, 520, 521, 517, 523, 527), (650, 648, 644, 646), (649, 645, 646, 650), (642, 645, 646, 644), (648, 650, 649, 647), (664, 665, 602, 601), (651, 652, 649, 650), (656, 621, 622, 616, 602, 658), (574, 594, 595, 540, 481, 535, 534), (656, 658, 662, 660), (658, 657, 661, 662), (657, 701, 724, 661), (659, 656, 660, 663), (728, 597, 536, 663), (597, 599, 600, 538, 536), (655, 629, 653, 654), (690, 693, 695, 696), (683, 689, 670, 694, 700, 699, 695, 677), (700, 718, 719, 671), (699, 700, 671, 678), (666, 667, 673, 674), (693, 676, 677, 695), (676, 682, 683, 677), (684, 675, 674, 673), (681, 685, 679, 680), (691, 686, 687, 697, 693, 690, 682, 688), (698, 693, 695, 699), (670, 705, 694), (691, 688, 689, 694), (690, 696, 683, 682), (680, 679, 665, 664), (672, 698, 699, 678), (698, 697, 687, 717, 718, 700, 699), (684, 673, 667, 723, 720), (694, 702, 686, 691), (704, 708, 706, 703), (702, 694, 705, 707), (706, 708, 712, 711), (703, 706, 711, 716, 713, 709), (709, 710, 704, 703), (714, 710, 708, 712), (713, 714, 710, 709), (706, 708, 710, 709), (712, 711, 713, 714), (715, 714, 713, 716), (720, 722, 665, 679, 685, 684), (720, 725, 727, 722), (722, 727, 726, 721), (721, 726, 724, 701), (723, 728, 725, 720), (719, 718, 717, 692)])
me_cube_001.polygons.foreach_set('material_index', [3, 3, 3, 3, 3, 3, 3, 3, 3, 3, 3, 3, 3, 3, 3, 3, 3, 3, 3, 3, 3, 3, 3, 3, 3, 3, 3, 3, 3, 3, 3, 3, 3, 3, 3, 3, 3, 3, 3, 3, 3, 3, 3, 3, 3, 3, 3, 3, 3, 3, 3, 3, 3, 3, 3, 3, 3, 3, 3, 3, 3, 3, 3, 3, 3, 3, 3, 3, 3, 3, 3, 3, 3, 3, 3, 3, 3, 3, 3, 3, 3, 3, 3, 3, 3, 3, 3, 3, 3, 3, 3, 3, 3, 3, 3, 3, 3, 3, 3, 3, 3, 3, 3, 3, 3, 3, 3, 3, 3, 3, 3, 3, 3, 3, 3, 3, 3, 3, 3, 3, 3, 3, 3, 3, 3, 3, 3, 3, 3, 3, 3, 3, 3, 3, 3, 3, 3, 3, 3, 3, 3, 3, 3, 3, 3, 3, 3, 3, 3, 3, 3, 3, 3, 3, 3, 3, 3, 3, 3, 3, 3, 3, 3, 3, 3, 3, 3, 3, 3, 3, 3, 3, 3, 3, 3, 3, 3, 3, 3, 3, 2, 2, 2, 2, 2, 2, 2, 2, 2, 2, 2, 2, 2, 2, 2, 2, 2, 2, 2, 2, 2, 2, 2, 2, 2, 2, 2, 2, 2, 2, 2, 2, 2, 2, 2, 2, 2, 2, 2, 2, 2, 2, 2, 2, 2, 2, 2, 2, 2, 2, 2, 2, 2, 2, 2, 2, 2, 2, 2, 2, 2, 2, 2, 2, 2, 2, 2, 2, 2, 2, 2, 2, 2, 2, 2, 2, 2, 2, 2, 2, 2, 2, 2, 2, 2, 2, 2, 2, 2, 2, 2, 2, 2, 2, 2, 2, 2, 2, 2, 2, 2, 2, 2, 2, 2, 2, 2, 2, 2, 2, 2, 2, 2, 2, 2, 2, 2, 2, 2, 2, 0, 0, 1, 0, 0, 0, 0, 0, 3, 1, 0, 0, 0, 0, 0, 0, 1, 0, 0, 1, 0, 1, 0, 3, 0, 0, 0, 0, 1, 0, 0, 0, 0, 0, 0, 0, 3, 0, 3, 3, 3, 3, 3, 3, 3, 0, 0, 1, 0, 0, 0, 0, 1, 0, 0, 0, 0, 0, 0, 1, 0, 0, 1, 0, 0, 0, 3, 0, 0, 0, 0, 1, 0, 0, 0, 0, 0, 0, 3, 3, 3, 3, 3, 0, 0, 0, 1, 0, 0, 3, 0, 1, 0, 0, 0, 0, 0, 0, 1, 0, 0, 1, 0, 0, 0, 3, 0, 0, 0, 0, 1, 0, 0, 0, 0, 0, 0, 1, 0, 3, 3, 3, 0, 3, 3, 3, 3, 0, 0, 1, 0, 0, 1, 0, 0, 0, 0, 0, 0, 1, 0, 0, 1, 0, 0, 3, 0, 0, 0, 0, 1, 0, 0, 0, 0, 0, 0, 3, 3, 3, 3, 3, 0])
me_cube_001.materials.append(mat_wood)
me_cube_001.materials.append(mat_plaster)
me_cube_001.materials.append(mat_bricks)
me_cube_001.materials.append(mat_roof)
me_cube_001.use_remesh_preserve_volume = False
me_cube_001.use_remesh_preserve_attributes = False
me_cube_001.use_mirror_vertex_groups = False
me_cube_001.update()

# ---- objects
ob_cube = bpy.data.objects.new('Cube', me_cube_001)

# ---- transforms, parenting, visibility, modifiers, constraints
ob_cube.location = (0.0, 0.0, 1.029)
ob_cube.rotation_euler = (1.571, -0.0, 0.0)
ob_cube.lineart.crease_threshold = 0.0

# ---- collection membership
col_collection_1.objects.link(ob_cube)

# ---- scene / render settings (as saved in the file)
scene.frame_start = 1; scene.frame_end = 250; scene.frame_set(1)
scene.render.engine = 'BLENDER_EEVEE_NEXT'
scene.render.resolution_percentage = 50
scene.render.dither_intensity = 0.0
scene.cycles.use_denoising = False
scene.cycles.samples = 128
scene.cycles.sampling_pattern = 'TABULATED_SOBOL'
scene.cycles.light_sampling_threshold = 0.0
scene.cycles.use_adaptive_sampling = False
scene.cycles.use_light_tree = False
scene.cycles.blur_glossy = 0.0
scene.cycles.sample_clamp_indirect = 0.0
scene.view_settings.view_transform = 'Standard'
bpy.context.view_layer.update()

# ---- added for rendering (the .blend has no active camera and no usable light): camera, sun
cam_auto = bpy.data.cameras.new('AutoCamera')
cam_auto.lens = 50.0
cam_auto.sensor_width = 36.0
cam_auto.clip_end = 1000.0
ob_auto_camera = bpy.data.objects.new('AutoCamera', cam_auto)
scene.collection.objects.link(ob_auto_camera)
ob_auto_camera.location = (9.66395, -11.8049, 11.6463)
ob_auto_camera.rotation_euler = (1.09748, -7.21219e-08, 0.694738)
scene.camera = ob_auto_camera
light_auto_sun = bpy.data.lights.new('AutoSun', 'SUN')
light_auto_sun.energy = 3.0
light_auto_sun.angle = 0.0523599
ob_auto_sun = bpy.data.objects.new('AutoSun', light_auto_sun)
scene.collection.objects.link(ob_auto_sun)
ob_auto_sun.rotation_euler = (0.872665, 0.174533, 0.523599)
bpy.context.view_layer.update()
